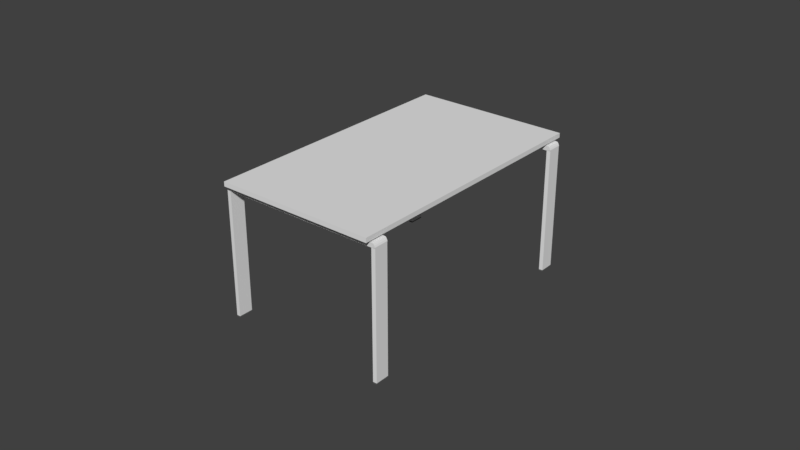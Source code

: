 # Source: table_rectangular_low_visual.blend  (saved by Blender 2.79.0; exported with 4.5.12 LTS)
import bpy
from mathutils import Matrix  # noqa: F401  (used for matrix-valued properties, if any)

bpy.ops.wm.read_factory_settings(use_empty=True)
scene = bpy.context.scene
scene.name = 'Scene'

# ---- collections
col_collection_1 = bpy.data.collections.new('Collection 1'); scene.collection.children.link(col_collection_1)

# ---- materials (node trees are filled in below, after node groups)
mat_material_003 = bpy.data.materials.new('Material.003')
mat_material_003.alpha_threshold = 0.0
mat_material_003.use_transparent_shadow = False
mat_material_003.diffuse_color = (0.1195, 0.1195, 0.1195, 1.0)
mat_material_003.roughness = 0.5
mat_material_005 = bpy.data.materials.new('Material.005')
mat_material_005.alpha_threshold = 0.0
mat_material_005.use_transparent_shadow = False
mat_material_005.diffuse_color = (0.8148, 0.8148, 0.8148, 1.0)
mat_material_005.roughness = 0.5
mat_material_004 = bpy.data.materials.new('Material.004')
mat_material_004.alpha_threshold = 0.0
mat_material_004.use_transparent_shadow = False
mat_material_004.diffuse_color = (0.8148, 0.8148, 0.8148, 1.0)
mat_material_004.roughness = 0.5
mat_material_006 = bpy.data.materials.new('Material.006')
mat_material_006.alpha_threshold = 0.0
mat_material_006.use_transparent_shadow = False
mat_material_006.diffuse_color = (0.8148, 0.8148, 0.8148, 1.0)
mat_material_006.roughness = 0.5

# ---- material node trees

# ---- world
world_world = bpy.data.worlds.new('World'); scene.world = world_world
world_world.color = (0.05088, 0.05088, 0.05088)
world_world.use_sun_shadow = False
world_world.sun_shadow_jitter_overblur = 0.0
world_world.cycles.sampling_method = 'MANUAL'

# ---- meshes
me_circle_003 = bpy.data.meshes.new('Circle.003')
me_circle_003.from_pydata([(13.2, -60.81, -44.51), (9.121, -56.73, -44.51), (10.18, -55.58, -44.51), (14.34, -59.75, -44.51), (13.24, -60.88, -44.56), (9.049, -56.68, -44.56), (10.13, -55.51, -44.56), (14.41, -59.8, -44.56), (13.24, -60.88, -45.02), (9.049, -56.68, -45.01), (10.13, -55.51, -45.01), (14.41, -59.8, -45.02), (11.57, -58.35, -45.02), (56.7, -9.207, -44.51), (60.78, -13.29, -44.51), (59.72, -14.43, -44.51), (55.56, -10.27, -44.51), (56.66, -9.134, -44.56), (60.85, -13.34, -44.56), (59.77, -14.51, -44.56), (55.49, -10.22, -44.56), (56.66, -9.134, -45.02), (60.85, -13.34, -45.01), (59.77, -14.51, -45.01), (55.49, -10.22, -45.02), (58.33, -11.66, -45.02), (-56.74, 9.241, -44.51), (-60.81, 13.32, -44.51), (-59.75, 14.47, -44.51), (-55.6, 10.3, -44.51), (-56.69, 9.168, -44.56), (-60.88, 13.37, -44.56), (-59.8, 14.54, -44.56), (-55.52, 10.26, -44.56), (-56.69, 9.168, -45.02), (-60.88, 13.37, -45.01), (-59.8, 14.54, -45.01), (-55.52, 10.26, -45.02), (-58.36, 11.7, -45.02), (-13.23, 60.84, -44.51), (-9.154, 56.76, -44.51), (-10.21, 55.62, -44.51), (-14.37, 59.78, -44.51), (-13.28, 60.92, -44.56), (-9.081, 56.72, -44.56), (-10.16, 55.54, -44.56), (-14.44, 59.83, -44.56), (-13.28, 60.92, -45.02), (-9.081, 56.72, -45.01), (-10.16, 55.54, -45.01), (-14.44, 59.83, -45.02), (-11.61, 58.39, -45.02), (32.83, -32.89, 12.5), (37.07, -37.13, 12.5), (37.06, -37.13, 10.45), (32.82, -32.88, 10.45), (10.15, -55.53, 12.5), (14.39, -59.78, 12.5), (14.33, -59.74, 10.44), (10.18, -55.58, 10.44), (9.484, -56.2, 12.34), (13.72, -60.44, 12.34), (13.19, -60.81, -44.54), (9.117, -56.73, 10.44), (9.208, -56.47, 11.62), (13.45, -60.72, 11.61), (9.117, -56.73, -44.54), (10.18, -55.58, -44.54), (9.034, -56.65, 10.93), (13.27, -60.89, 10.93), (13.19, -60.81, 10.44), (14.33, -59.74, -44.54), (37.06, -37.12, 12.5), (32.83, -32.88, 12.5), (32.83, -32.88, 10.45), (37.07, -37.12, 10.45), (59.74, -14.48, 12.5), (55.51, -10.23, 12.5), (55.56, -10.27, 10.44), (59.72, -14.43, 10.44), (60.41, -13.81, 12.34), (56.17, -9.568, 12.34), (56.7, -9.203, -44.54), (60.78, -13.28, 10.44), (60.69, -13.54, 11.62), (56.45, -9.292, 11.61), (60.78, -13.28, -44.54), (59.72, -14.43, -44.54), (60.86, -13.36, 10.93), (56.62, -9.119, 10.93), (56.7, -9.203, 10.44), (55.56, -10.27, -44.54), (-37.11, 37.17, 12.5), (-32.88, 32.93, 12.5), (-32.88, 32.93, 10.45), (-37.12, 37.18, 10.45), (-59.79, 14.53, 12.5), (-55.56, 10.28, 12.5), (-55.61, 10.32, 10.44), (-59.76, 14.48, 10.44), (-60.46, 13.86, 12.34), (-56.22, 9.619, 12.34), (-56.75, 9.254, -44.52), (-60.83, 13.33, 10.44), (-60.73, 13.59, 11.62), (-56.5, 9.343, 11.61), (-60.83, 13.33, -44.51), (-59.76, 14.48, -44.51), (-60.91, 13.41, 10.93), (-56.67, 9.17, 10.93), (-56.75, 9.254, 10.44), (-55.61, 10.32, -44.52), (-32.88, 32.94, 12.5), (-37.12, 37.18, 12.5), (-37.11, 37.18, 10.45), (-32.87, 32.94, 10.45), (-10.2, 55.58, 12.5), (-14.44, 59.83, 12.5), (-14.38, 59.79, 10.44), (-10.23, 55.63, 10.44), (-9.534, 56.25, 12.34), (-13.77, 60.49, 12.34), (-13.24, 60.86, -44.52), (-9.167, 56.78, 10.44), (-9.257, 56.52, 11.62), (-13.5, 60.77, 11.61), (-9.167, 56.78, -44.51), (-10.23, 55.63, -44.51), (-9.083, 56.7, 10.93), (-13.32, 60.94, 10.93), (-13.24, 60.86, 10.44), (-14.38, 59.79, -44.52), (-16.03, 61.56, 13.25), (61.53, -16.13, 13.25), (16.04, -61.57, 13.25), (-61.52, 16.12, 13.25), (-16.03, 61.56, 15.25), (61.53, -16.13, 15.25), (16.04, -61.57, 15.25), (-61.52, 16.12, 15.25)], [], [(3, 0, 4, 7), (2, 3, 7, 6), (1, 2, 6, 5), (0, 1, 5, 4), (5, 6, 10, 9), (6, 7, 11, 10), (4, 5, 9, 8), (7, 4, 8, 11), (10, 11, 12), (9, 10, 12), (11, 8, 12), (8, 9, 12), (16, 13, 17, 20), (15, 16, 20, 19), (14, 15, 19, 18), (13, 14, 18, 17), (18, 19, 23, 22), (19, 20, 24, 23), (17, 18, 22, 21), (20, 17, 21, 24), (23, 24, 25), (22, 23, 25), (24, 21, 25), (21, 22, 25), (29, 26, 30, 33), (28, 29, 33, 32), (27, 28, 32, 31), (26, 27, 31, 30), (31, 32, 36, 35), (32, 33, 37, 36), (30, 31, 35, 34), (33, 30, 34, 37), (36, 37, 38), (35, 36, 38), (37, 34, 38), (34, 35, 38), (42, 39, 43, 46), (41, 42, 46, 45), (40, 41, 45, 44), (39, 40, 44, 43), (44, 45, 49, 48), (45, 46, 50, 49), (43, 44, 48, 47), (46, 43, 47, 50), (49, 50, 51), (48, 49, 51), (50, 47, 51), (47, 48, 51), (55, 54, 58, 59), (53, 52, 56, 57), (52, 55, 59, 56), (54, 53, 57, 58), (56, 59, 60), (58, 57, 61), (68, 59, 63), (57, 56, 60, 61), (58, 61, 65), (69, 68, 63, 70), (61, 60, 64, 65), (60, 59, 64), (58, 70, 62, 71), (65, 64, 68, 69), (64, 59, 68), (58, 65, 69), (58, 69, 70), (59, 58, 71, 67), (70, 63, 66, 62), (63, 59, 67, 66), (75, 74, 78, 79), (73, 72, 76, 77), (72, 75, 79, 76), (74, 73, 77, 78), (76, 79, 80), (78, 77, 81), (88, 79, 83), (77, 76, 80, 81), (78, 81, 85), (89, 88, 83, 90), (81, 80, 84, 85), (80, 79, 84), (78, 90, 82, 91), (85, 84, 88, 89), (84, 79, 88), (78, 85, 89), (78, 89, 90), (79, 78, 91, 87), (90, 83, 86, 82), (83, 79, 87, 86), (95, 94, 98, 99), (93, 92, 96, 97), (92, 95, 99, 96), (94, 93, 97, 98), (96, 99, 100), (98, 97, 101), (108, 99, 103), (97, 96, 100, 101), (98, 101, 105), (109, 108, 103, 110), (101, 100, 104, 105), (100, 99, 104), (98, 110, 102, 111), (105, 104, 108, 109), (104, 99, 108), (98, 105, 109), (98, 109, 110), (99, 98, 111, 107), (110, 103, 106, 102), (103, 99, 107, 106), (115, 114, 118, 119), (113, 112, 116, 117), (112, 115, 119, 116), (114, 113, 117, 118), (116, 119, 120), (118, 117, 121), (128, 119, 123), (117, 116, 120, 121), (118, 121, 125), (129, 128, 123, 130), (121, 120, 124, 125), (120, 119, 124), (118, 130, 122, 131), (125, 124, 128, 129), (124, 119, 128), (118, 125, 129), (118, 129, 130), (119, 118, 131, 127), (130, 123, 126, 122), (123, 119, 127, 126), (132, 133, 134, 135), (136, 139, 138, 137), (132, 136, 137, 133), (133, 137, 138, 134), (134, 138, 139, 135), (136, 132, 135, 139)])
me_circle_003.polygons.foreach_set('material_index', [0, 0, 0, 0, 0, 0, 0, 0, 0, 0, 0, 0, 0, 0, 0, 0, 0, 0, 0, 0, 0, 0, 0, 0, 0, 0, 0, 0, 0, 0, 0, 0, 0, 0, 0, 0, 0, 0, 0, 0, 0, 0, 0, 0, 0, 0, 0, 0, 1, 1, 1, 1, 1, 1, 1, 1, 1, 1, 1, 1, 1, 1, 1, 1, 1, 1, 1, 1, 1, 1, 1, 1, 1, 1, 1, 1, 1, 1, 1, 1, 1, 1, 1, 1, 1, 1, 1, 1, 2, 2, 2, 2, 2, 2, 2, 2, 2, 2, 2, 2, 2, 2, 2, 2, 2, 2, 2, 2, 2, 2, 2, 2, 2, 2, 2, 2, 2, 2, 2, 2, 2, 2, 2, 2, 2, 2, 2, 2, 3, 3, 3, 3, 3, 3])
me_circle_003.materials.append(mat_material_003)
me_circle_003.materials.append(mat_material_005)
me_circle_003.materials.append(mat_material_004)
me_circle_003.materials.append(mat_material_006)
me_circle_003.use_remesh_preserve_volume = False
me_circle_003.use_remesh_preserve_attributes = False
me_circle_003.use_mirror_vertex_groups = False
me_circle_003.update()

# ---- objects
ob_circle_003 = bpy.data.objects.new('Circle.003', me_circle_003)

# ---- transforms, parenting, visibility, modifiers, constraints
ob_circle_003.location = (0.0001704, 0.01126, 6.114)
ob_circle_003.rotation_euler = (0.0, -0.0, -0.7847)
ob_circle_003.scale = (1.089, 1.089, 1.0)
ob_circle_003.lineart.crease_threshold = 0.0

# ---- collection membership
col_collection_1.objects.link(ob_circle_003)

# ---- scene / render settings (as saved in the file)
scene.frame_start = 1; scene.frame_end = 250; scene.frame_set(1)
scene.render.engine = 'BLENDER_EEVEE_NEXT'
scene.render.resolution_percentage = 50
scene.render.dither_intensity = 0.0
scene.cycles.use_denoising = False
scene.cycles.samples = 128
scene.cycles.sampling_pattern = 'TABULATED_SOBOL'
scene.cycles.use_adaptive_sampling = False
scene.cycles.use_light_tree = False
scene.cycles.blur_glossy = 0.0
scene.cycles.sample_clamp_indirect = 0.0
scene.view_settings.view_transform = 'Standard'
scene.unit_settings.scale_length = 0.01
bpy.context.view_layer.update()

# ---- added for rendering (the .blend has no active camera and no usable light): camera, sun
cam_auto = bpy.data.cameras.new('AutoCamera')
cam_auto.lens = 50.0
cam_auto.sensor_width = 36.0
cam_auto.clip_end = 4460.98
ob_auto_camera = bpy.data.objects.new('AutoCamera', cam_auto)
scene.collection.objects.link(ob_auto_camera)
ob_auto_camera.location = (254.188, -305.026, 194.581)
ob_auto_camera.rotation_euler = (1.09748, -7.21219e-08, 0.694738)
scene.camera = ob_auto_camera
light_auto_sun = bpy.data.lights.new('AutoSun', 'SUN')
light_auto_sun.energy = 3.0
light_auto_sun.angle = 0.0523599
ob_auto_sun = bpy.data.objects.new('AutoSun', light_auto_sun)
scene.collection.objects.link(ob_auto_sun)
ob_auto_sun.rotation_euler = (0.872665, 0.174533, 0.523599)
bpy.context.view_layer.update()
